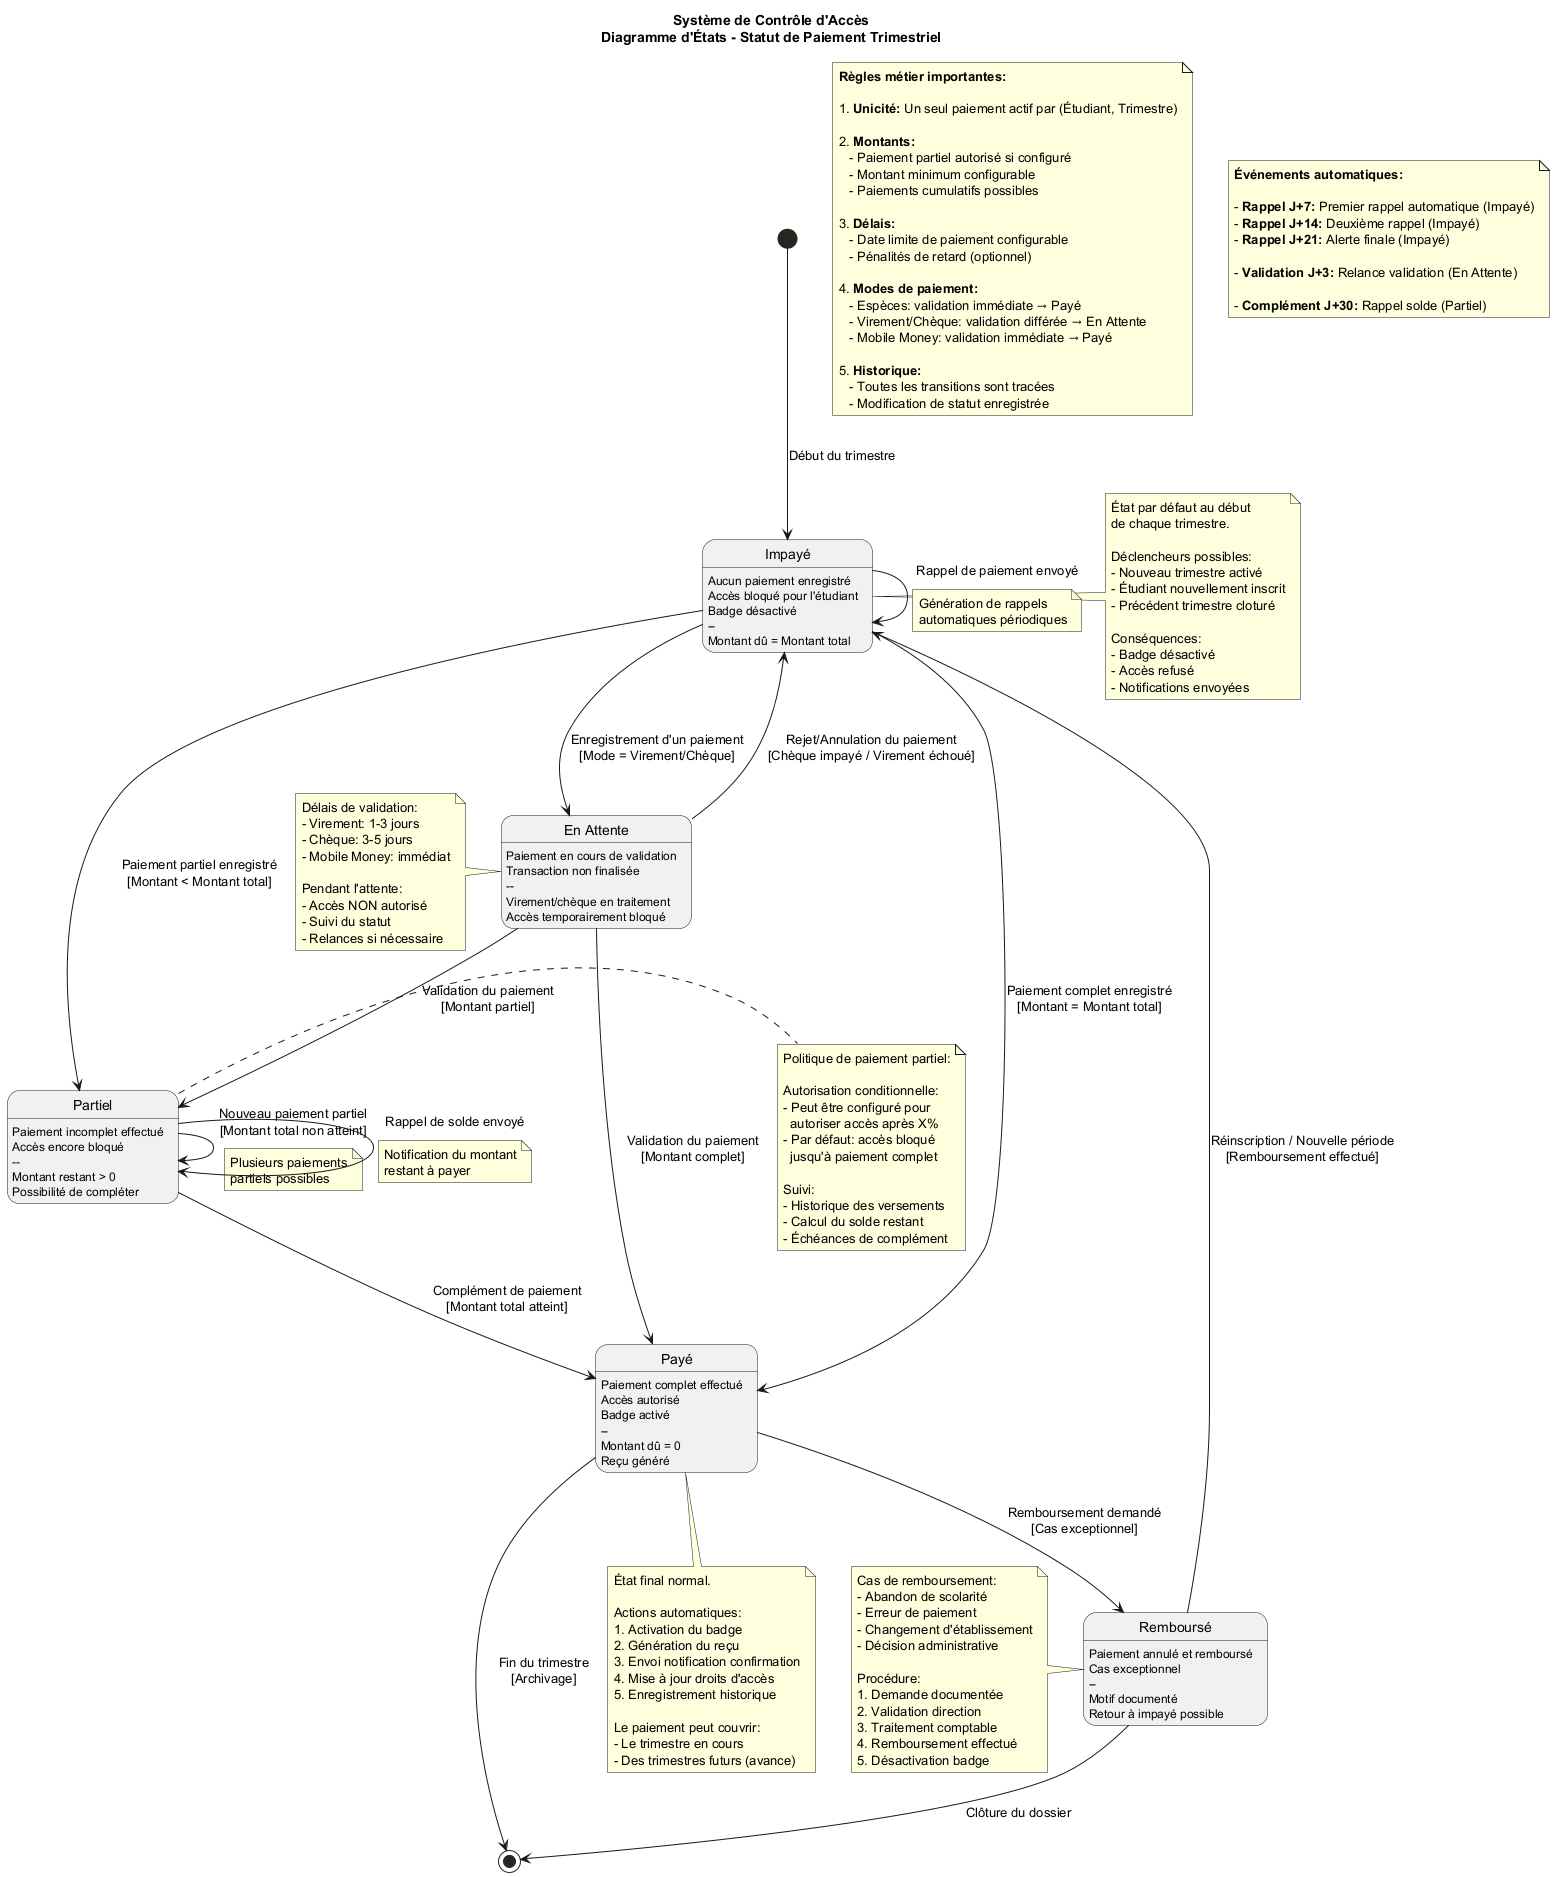

The diagram above was rendered by PlantUML. Its source (embedded in the PNG):
@startuml Etats_Paiement
title Système de Contrôle d'Accès\nDiagramme d'États - Statut de Paiement Trimestriel

[*] --> Impaye : Début du trimestre

state "Impayé" as Impaye {
  Impaye : Aucun paiement enregistré
  Impaye : Accès bloqué pour l'étudiant
  Impaye : Badge désactivé
  Impaye : --
  Impaye : Montant dû = Montant total
}

state "Partiel" as Partiel {
  Partiel : Paiement incomplet effectué
  Partiel : Accès encore bloqué
  Partiel : --
  Partiel : Montant restant > 0
  Partiel : Possibilité de compléter
}

state "Payé" as Paye {
  Paye : Paiement complet effectué
  Paye : Accès autorisé
  Paye : Badge activé
  Paye : --
  Paye : Montant dû = 0
  Paye : Reçu généré
}

state "Remboursé" as Rembourse {
  Rembourse : Paiement annulé et remboursé
  Rembourse : Cas exceptionnel
  Rembourse : --
  Rembourse : Motif documenté
  Rembourse : Retour à impayé possible
}

state "En Attente" as EnAttente {
  EnAttente : Paiement en cours de validation
  EnAttente : Transaction non finalisée
  EnAttente : --
  EnAttente : Virement/chèque en traitement
  EnAttente : Accès temporairement bloqué
}

' Transitions principales
Impaye --> EnAttente : Enregistrement d'un paiement\n[Mode = Virement/Chèque]
Impaye --> Partiel : Paiement partiel enregistré\n[Montant < Montant total]
Impaye --> Paye : Paiement complet enregistré\n[Montant = Montant total]

EnAttente --> Paye : Validation du paiement\n[Montant complet]
EnAttente --> Partiel : Validation du paiement\n[Montant partiel]
EnAttente --> Impaye : Rejet/Annulation du paiement\n[Chèque impayé / Virement échoué]

Partiel --> Paye : Complément de paiement\n[Montant total atteint]
Partiel --> Partiel : Nouveau paiement partiel\n[Montant total non atteint]
note on link
  Plusieurs paiements
  partiels possibles
end note

Paye --> Rembourse : Remboursement demandé\n[Cas exceptionnel]

Rembourse --> Impaye : Réinscription / Nouvelle période\n[Remboursement effectué]

' Auto-transitions (événements sur même état)
Impaye --> Impaye : Rappel de paiement envoyé
note on link
  Génération de rappels
  automatiques périodiques
end note

Partiel --> Partiel : Rappel de solde envoyé
note on link
  Notification du montant
  restant à payer
end note

' État final (optionnel)
Paye --> [*] : Fin du trimestre\n[Archivage]

Rembourse --> [*] : Clôture du dossier

' Notes explicatives
note right of Impaye
  État par défaut au début
  de chaque trimestre.

  Déclencheurs possibles:
  - Nouveau trimestre activé
  - Étudiant nouvellement inscrit
  - Précédent trimestre cloturé

  Conséquences:
  - Badge désactivé
  - Accès refusé
  - Notifications envoyées
end note

note right of Partiel
  Politique de paiement partiel:

  Autorisation conditionnelle:
  - Peut être configuré pour
    autoriser accès après X%
  - Par défaut: accès bloqué
    jusqu'à paiement complet

  Suivi:
  - Historique des versements
  - Calcul du solde restant
  - Échéances de complément
end note

note bottom of Paye
  État final normal.

  Actions automatiques:
  1. Activation du badge
  2. Génération du reçu
  3. Envoi notification confirmation
  4. Mise à jour droits d'accès
  5. Enregistrement historique

  Le paiement peut couvrir:
  - Le trimestre en cours
  - Des trimestres futurs (avance)
end note

note left of EnAttente
  Délais de validation:
  - Virement: 1-3 jours
  - Chèque: 3-5 jours
  - Mobile Money: immédiat

  Pendant l'attente:
  - Accès NON autorisé
  - Suivi du statut
  - Relances si nécessaire
end note

note left of Rembourse
  Cas de remboursement:
  - Abandon de scolarité
  - Erreur de paiement
  - Changement d'établissement
  - Décision administrative

  Procédure:
  1. Demande documentée
  2. Validation direction
  3. Traitement comptable
  4. Remboursement effectué
  5. Désactivation badge
end note

' Contraintes et règles
note as N1
  <b>Règles métier importantes:</b>

  1. <b>Unicité:</b> Un seul paiement actif par (Étudiant, Trimestre)

  2. <b>Montants:</b>
     - Paiement partiel autorisé si configuré
     - Montant minimum configurable
     - Paiements cumulatifs possibles

  3. <b>Délais:</b>
     - Date limite de paiement configurable
     - Pénalités de retard (optionnel)

  4. <b>Modes de paiement:</b>
     - Espèces: validation immédiate → Payé
     - Virement/Chèque: validation différée → En Attente
     - Mobile Money: validation immédiate → Payé

  5. <b>Historique:</b>
     - Toutes les transitions sont tracées
     - Modification de statut enregistrée
end note

' Événements temporels
note as N2
  <b>Événements automatiques:</b>

  - <b>Rappel J+7:</b> Premier rappel automatique (Impayé)
  - <b>Rappel J+14:</b> Deuxième rappel (Impayé)
  - <b>Rappel J+21:</b> Alerte finale (Impayé)

  - <b>Validation J+3:</b> Relance validation (En Attente)

  - <b>Complément J+30:</b> Rappel solde (Partiel)
end note

@enduml